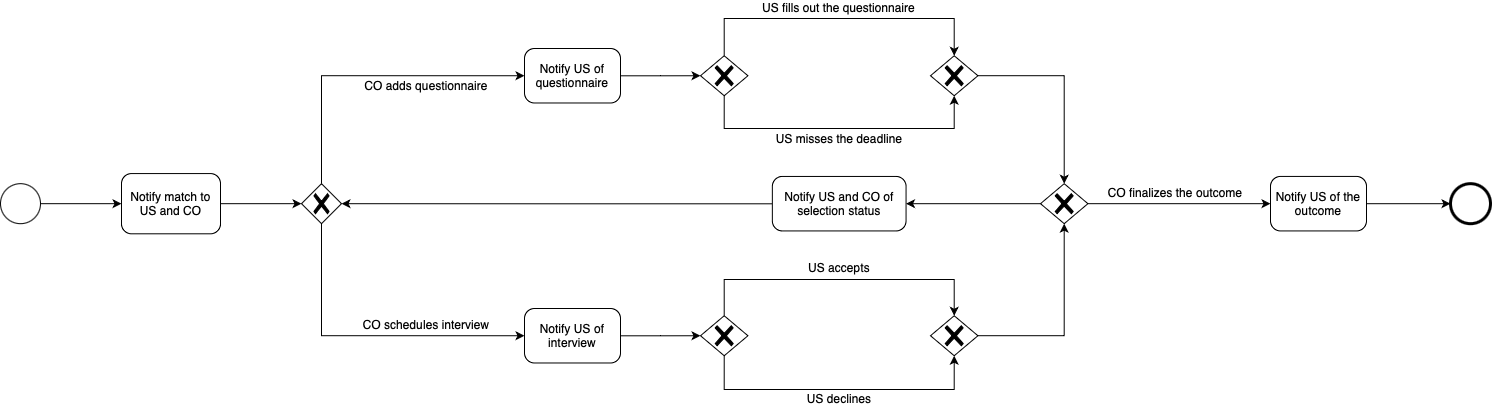

The diagram above was exported from draw.io. Its source (the exported page's mxGraphModel, read from the mxfile embedded in the PNG):
<mxGraphModel dx="157" dy="695" grid="1" gridSize="10" guides="1" tooltips="1" connect="1" arrows="1" fold="1" page="1" pageScale="1" pageWidth="827" pageHeight="1169" math="0" shadow="0">
  <root>
    <mxCell id="0" />
    <mxCell id="1" parent="0" />
    <mxCell id="_WFTsrjcb9pCngMvxU52-91" style="edgeStyle=orthogonalEdgeStyle;rounded=0;orthogonalLoop=1;jettySize=auto;html=1;" parent="1" source="_WFTsrjcb9pCngMvxU52-2" target="_WFTsrjcb9pCngMvxU52-3" edge="1">
      <mxGeometry relative="1" as="geometry" />
    </mxCell>
    <mxCell id="_WFTsrjcb9pCngMvxU52-2" value="&lt;font&gt;Notify US of the outcome&lt;/font&gt;" style="points=[[0.25,0,0],[0.5,0,0],[0.75,0,0],[1,0.25,0],[1,0.5,0],[1,0.75,0],[0.75,1,0],[0.5,1,0],[0.25,1,0],[0,0.75,0],[0,0.5,0],[0,0.25,0]];shape=mxgraph.bpmn.task;whiteSpace=wrap;rectStyle=rounded;size=10;html=1;container=1;expand=0;collapsible=0;taskMarker=abstract;" parent="1" vertex="1">
      <mxGeometry x="2150" y="213.93000000000006" width="96" height="54.5" as="geometry" />
    </mxCell>
    <mxCell id="_WFTsrjcb9pCngMvxU52-3" value="" style="points=[[0.145,0.145,0],[0.5,0,0],[0.855,0.145,0],[1,0.5,0],[0.855,0.855,0],[0.5,1,0],[0.145,0.855,0],[0,0.5,0]];shape=mxgraph.bpmn.event;html=1;verticalLabelPosition=bottom;labelBackgroundColor=#ffffff;verticalAlign=top;align=center;perimeter=ellipsePerimeter;outlineConnect=0;aspect=fixed;outline=end;symbol=terminate2;" parent="1" vertex="1">
      <mxGeometry x="2330" y="221.17999999999995" width="40" height="40" as="geometry" />
    </mxCell>
    <mxCell id="_WFTsrjcb9pCngMvxU52-7" value="&lt;font&gt;Notify US of interview&lt;/font&gt;" style="points=[[0.25,0,0],[0.5,0,0],[0.75,0,0],[1,0.25,0],[1,0.5,0],[1,0.75,0],[0.75,1,0],[0.5,1,0],[0.25,1,0],[0,0.75,0],[0,0.5,0],[0,0.25,0]];shape=mxgraph.bpmn.task;whiteSpace=wrap;rectStyle=rounded;size=10;html=1;container=1;expand=0;collapsible=0;taskMarker=abstract;" parent="1" vertex="1">
      <mxGeometry x="1404" y="346" width="96" height="54.48" as="geometry" />
    </mxCell>
    <mxCell id="_WFTsrjcb9pCngMvxU52-8" style="edgeStyle=orthogonalEdgeStyle;rounded=0;orthogonalLoop=1;jettySize=auto;html=1;entryX=0;entryY=0.5;entryDx=0;entryDy=0;entryPerimeter=0;" parent="1" source="_WFTsrjcb9pCngMvxU52-9" target="_WFTsrjcb9pCngMvxU52-19" edge="1">
      <mxGeometry relative="1" as="geometry">
        <mxPoint x="983.9999999999998" y="295.5500000000002" as="targetPoint" />
      </mxGeometry>
    </mxCell>
    <mxCell id="_WFTsrjcb9pCngMvxU52-9" value="" style="points=[[0.145,0.145,0],[0.5,0,0],[0.855,0.145,0],[1,0.5,0],[0.855,0.855,0],[0.5,1,0],[0.145,0.855,0],[0,0.5,0]];shape=mxgraph.bpmn.event;html=1;verticalLabelPosition=bottom;labelBackgroundColor=#ffffff;verticalAlign=top;align=center;perimeter=ellipsePerimeter;outlineConnect=0;aspect=fixed;outline=standard;symbol=general;" parent="1" vertex="1">
      <mxGeometry x="879.9993877551019" y="221.18236842105262" width="40" height="40" as="geometry" />
    </mxCell>
    <mxCell id="_WFTsrjcb9pCngMvxU52-13" value="" style="points=[[0.25,0.25,0],[0.5,0,0],[0.75,0.25,0],[1,0.5,0],[0.75,0.75,0],[0.5,1,0],[0.25,0.75,0],[0,0.5,0]];shape=mxgraph.bpmn.gateway2;html=1;verticalLabelPosition=bottom;labelBackgroundColor=#ffffff;verticalAlign=top;align=center;perimeter=rhombusPerimeter;outlineConnect=0;outline=none;symbol=none;gwType=exclusive;aspect=fixed;" parent="1" vertex="1">
      <mxGeometry x="1920.0027431585136" y="221.18459341152732" width="47.42" height="40" as="geometry" />
    </mxCell>
    <mxCell id="_WFTsrjcb9pCngMvxU52-14" value="&lt;font&gt;CO adds questionnaire&lt;/font&gt;" style="text;html=1;strokeColor=none;fillColor=none;align=center;verticalAlign=middle;whiteSpace=wrap;rounded=0;" parent="1" vertex="1">
      <mxGeometry x="1240" y="117" width="131.96" height="11.53" as="geometry" />
    </mxCell>
    <mxCell id="_WFTsrjcb9pCngMvxU52-15" value="&lt;font&gt;CO schedules interview&lt;/font&gt;" style="text;html=1;strokeColor=none;fillColor=none;align=center;verticalAlign=middle;whiteSpace=wrap;rounded=0;" parent="1" vertex="1">
      <mxGeometry x="1240" y="354.78" width="131.96" height="13.78" as="geometry" />
    </mxCell>
    <mxCell id="_WFTsrjcb9pCngMvxU52-16" value="" style="points=[[0.25,0.25,0],[0.5,0,0],[0.75,0.25,0],[1,0.5,0],[0.75,0.75,0],[0.5,1,0],[0.25,0.75,0],[0,0.5,0]];shape=mxgraph.bpmn.gateway2;html=1;verticalLabelPosition=bottom;labelBackgroundColor=#ffffff;verticalAlign=top;align=center;perimeter=rhombusPerimeter;outlineConnect=0;outline=none;symbol=none;gwType=exclusive;aspect=fixed;" parent="1" vertex="1">
      <mxGeometry x="1181.0027431585136" y="221.1845934115271" width="40" height="40" as="geometry" />
    </mxCell>
    <mxCell id="_WFTsrjcb9pCngMvxU52-19" value="&lt;font&gt;Notify match to US and CO&lt;/font&gt;" style="points=[[0.25,0,0],[0.5,0,0],[0.75,0,0],[1,0.25,0],[1,0.5,0],[1,0.75,0],[0.75,1,0],[0.5,1,0],[0.25,1,0],[0,0.75,0],[0,0.5,0],[0,0.25,0]];shape=mxgraph.bpmn.task;whiteSpace=wrap;rectStyle=rounded;size=10;html=1;container=1;expand=0;collapsible=0;taskMarker=abstract;" parent="1" vertex="1">
      <mxGeometry x="1001" y="211.06999999999994" width="99" height="60.23" as="geometry" />
    </mxCell>
    <mxCell id="_WFTsrjcb9pCngMvxU52-20" style="edgeStyle=orthogonalEdgeStyle;rounded=0;orthogonalLoop=1;jettySize=auto;html=1;entryX=0;entryY=0.5;entryDx=0;entryDy=0;entryPerimeter=0;" parent="1" source="_WFTsrjcb9pCngMvxU52-19" target="_WFTsrjcb9pCngMvxU52-16" edge="1">
      <mxGeometry relative="1" as="geometry" />
    </mxCell>
    <mxCell id="_WFTsrjcb9pCngMvxU52-26" value="" style="points=[[0.25,0.25,0],[0.5,0,0],[0.75,0.25,0],[1,0.5,0],[0.75,0.75,0],[0.5,1,0],[0.25,0.75,0],[0,0.5,0]];shape=mxgraph.bpmn.gateway2;html=1;verticalLabelPosition=bottom;labelBackgroundColor=#ffffff;verticalAlign=top;align=center;perimeter=rhombusPerimeter;outlineConnect=0;outline=none;symbol=none;gwType=exclusive;aspect=fixed;" parent="1" vertex="1">
      <mxGeometry x="1580.0027431585136" y="93.24459341152715" width="47.42" height="40" as="geometry" />
    </mxCell>
    <mxCell id="_WFTsrjcb9pCngMvxU52-27" value="&lt;font&gt;US fills out the questionnaire&lt;/font&gt;" style="text;html=1;strokeColor=none;fillColor=none;align=center;verticalAlign=middle;whiteSpace=wrap;rounded=0;" parent="1" vertex="1">
      <mxGeometry x="1640" y="40" width="157.42" height="10" as="geometry" />
    </mxCell>
    <mxCell id="_WFTsrjcb9pCngMvxU52-28" value="&lt;font&gt;US misses the deadline&lt;/font&gt;" style="text;html=1;strokeColor=none;fillColor=none;align=center;verticalAlign=middle;whiteSpace=wrap;rounded=0;" parent="1" vertex="1">
      <mxGeometry x="1653.71" y="169" width="130" height="14.48" as="geometry" />
    </mxCell>
    <mxCell id="_WFTsrjcb9pCngMvxU52-29" value="" style="points=[[0.25,0.25,0],[0.5,0,0],[0.75,0.25,0],[1,0.5,0],[0.75,0.75,0],[0.5,1,0],[0.25,0.75,0],[0,0.5,0]];shape=mxgraph.bpmn.gateway2;html=1;verticalLabelPosition=bottom;labelBackgroundColor=#ffffff;verticalAlign=top;align=center;perimeter=rhombusPerimeter;outlineConnect=0;outline=none;symbol=none;gwType=exclusive;aspect=fixed;" parent="1" vertex="1">
      <mxGeometry x="1810.0027431585136" y="93.24459341152715" width="47.42" height="40" as="geometry" />
    </mxCell>
    <mxCell id="_WFTsrjcb9pCngMvxU52-30" style="edgeStyle=orthogonalEdgeStyle;rounded=0;orthogonalLoop=1;jettySize=auto;html=1;entryX=0.5;entryY=0;entryDx=0;entryDy=0;entryPerimeter=0;" parent="1" source="_WFTsrjcb9pCngMvxU52-29" target="_WFTsrjcb9pCngMvxU52-13" edge="1">
      <mxGeometry relative="1" as="geometry" />
    </mxCell>
    <mxCell id="_WFTsrjcb9pCngMvxU52-35" style="edgeStyle=orthogonalEdgeStyle;rounded=0;orthogonalLoop=1;jettySize=auto;html=1;entryX=0;entryY=0.5;entryDx=0;entryDy=0;entryPerimeter=0;exitX=0.5;exitY=1;exitDx=0;exitDy=0;exitPerimeter=0;" parent="1" source="_WFTsrjcb9pCngMvxU52-16" target="_WFTsrjcb9pCngMvxU52-7" edge="1">
      <mxGeometry relative="1" as="geometry" />
    </mxCell>
    <mxCell id="_WFTsrjcb9pCngMvxU52-18" value="&lt;font&gt;Notify US of questionnaire&lt;/font&gt;" style="points=[[0.25,0,0],[0.5,0,0],[0.75,0,0],[1,0.25,0],[1,0.5,0],[1,0.75,0],[0.75,1,0],[0.5,1,0],[0.25,1,0],[0,0.75,0],[0,0.5,0],[0,0.25,0]];shape=mxgraph.bpmn.task;whiteSpace=wrap;rectStyle=rounded;size=10;html=1;container=1;expand=0;collapsible=0;taskMarker=abstract;" parent="1" vertex="1">
      <mxGeometry x="1404" y="86" width="96" height="54.48" as="geometry" />
    </mxCell>
    <mxCell id="_WFTsrjcb9pCngMvxU52-39" style="edgeStyle=orthogonalEdgeStyle;rounded=0;orthogonalLoop=1;jettySize=auto;html=1;entryX=0;entryY=0.5;entryDx=0;entryDy=0;entryPerimeter=0;exitX=0.5;exitY=0;exitDx=0;exitDy=0;exitPerimeter=0;" parent="1" source="_WFTsrjcb9pCngMvxU52-16" target="_WFTsrjcb9pCngMvxU52-18" edge="1">
      <mxGeometry relative="1" as="geometry" />
    </mxCell>
    <mxCell id="_WFTsrjcb9pCngMvxU52-42" style="edgeStyle=orthogonalEdgeStyle;rounded=0;orthogonalLoop=1;jettySize=auto;html=1;entryX=0;entryY=0.5;entryDx=0;entryDy=0;entryPerimeter=0;" parent="1" source="_WFTsrjcb9pCngMvxU52-18" target="_WFTsrjcb9pCngMvxU52-26" edge="1">
      <mxGeometry relative="1" as="geometry" />
    </mxCell>
    <mxCell id="_WFTsrjcb9pCngMvxU52-44" style="edgeStyle=orthogonalEdgeStyle;rounded=0;orthogonalLoop=1;jettySize=auto;html=1;entryX=0.5;entryY=0;entryDx=0;entryDy=0;entryPerimeter=0;exitX=0.5;exitY=0;exitDx=0;exitDy=0;exitPerimeter=0;" parent="1" source="_WFTsrjcb9pCngMvxU52-26" target="_WFTsrjcb9pCngMvxU52-29" edge="1">
      <mxGeometry relative="1" as="geometry">
        <mxPoint x="1833.7127431585138" y="93.24459341152715" as="targetPoint" />
        <Array as="points">
          <mxPoint x="1604" y="56" />
          <mxPoint x="1834" y="56" />
        </Array>
      </mxGeometry>
    </mxCell>
    <mxCell id="_WFTsrjcb9pCngMvxU52-45" style="edgeStyle=orthogonalEdgeStyle;rounded=0;orthogonalLoop=1;jettySize=auto;html=1;entryX=0.5;entryY=1;entryDx=0;entryDy=0;entryPerimeter=0;exitX=0.5;exitY=1;exitDx=0;exitDy=0;exitPerimeter=0;" parent="1" source="_WFTsrjcb9pCngMvxU52-26" target="_WFTsrjcb9pCngMvxU52-29" edge="1">
      <mxGeometry relative="1" as="geometry">
        <mxPoint x="1833.7127431585138" y="133.24459341152715" as="targetPoint" />
        <Array as="points">
          <mxPoint x="1604" y="166" />
          <mxPoint x="1834" y="166" />
        </Array>
      </mxGeometry>
    </mxCell>
    <mxCell id="_WFTsrjcb9pCngMvxU52-52" value="" style="points=[[0.25,0.25,0],[0.5,0,0],[0.75,0.25,0],[1,0.5,0],[0.75,0.75,0],[0.5,1,0],[0.25,0.75,0],[0,0.5,0]];shape=mxgraph.bpmn.gateway2;html=1;verticalLabelPosition=bottom;labelBackgroundColor=#ffffff;verticalAlign=top;align=center;perimeter=rhombusPerimeter;outlineConnect=0;outline=none;symbol=none;gwType=exclusive;aspect=fixed;" parent="1" vertex="1">
      <mxGeometry x="1580.0027431585136" y="353.24459341152715" width="47.42" height="40" as="geometry" />
    </mxCell>
    <mxCell id="_WFTsrjcb9pCngMvxU52-53" value="&lt;font&gt;US accepts&lt;/font&gt;" style="text;html=1;strokeColor=none;fillColor=none;align=center;verticalAlign=middle;whiteSpace=wrap;rounded=0;" parent="1" vertex="1">
      <mxGeometry x="1683.71" y="300" width="70" height="10" as="geometry" />
    </mxCell>
    <mxCell id="_WFTsrjcb9pCngMvxU52-54" value="&lt;font&gt;US declines&lt;/font&gt;" style="text;html=1;strokeColor=none;fillColor=none;align=center;verticalAlign=middle;whiteSpace=wrap;rounded=0;" parent="1" vertex="1">
      <mxGeometry x="1681.86" y="429" width="73.71" height="14.48" as="geometry" />
    </mxCell>
    <mxCell id="_WFTsrjcb9pCngMvxU52-59" style="edgeStyle=orthogonalEdgeStyle;rounded=0;orthogonalLoop=1;jettySize=auto;html=1;" parent="1" source="_WFTsrjcb9pCngMvxU52-55" target="_WFTsrjcb9pCngMvxU52-13" edge="1">
      <mxGeometry relative="1" as="geometry" />
    </mxCell>
    <mxCell id="_WFTsrjcb9pCngMvxU52-55" value="" style="points=[[0.25,0.25,0],[0.5,0,0],[0.75,0.25,0],[1,0.5,0],[0.75,0.75,0],[0.5,1,0],[0.25,0.75,0],[0,0.5,0]];shape=mxgraph.bpmn.gateway2;html=1;verticalLabelPosition=bottom;labelBackgroundColor=#ffffff;verticalAlign=top;align=center;perimeter=rhombusPerimeter;outlineConnect=0;outline=none;symbol=none;gwType=exclusive;aspect=fixed;" parent="1" vertex="1">
      <mxGeometry x="1810.0027431585136" y="353.24459341152715" width="47.42" height="40" as="geometry" />
    </mxCell>
    <mxCell id="_WFTsrjcb9pCngMvxU52-56" style="edgeStyle=orthogonalEdgeStyle;rounded=0;orthogonalLoop=1;jettySize=auto;html=1;entryX=0.5;entryY=0;entryDx=0;entryDy=0;entryPerimeter=0;exitX=0.5;exitY=0;exitDx=0;exitDy=0;exitPerimeter=0;" parent="1" source="_WFTsrjcb9pCngMvxU52-52" target="_WFTsrjcb9pCngMvxU52-55" edge="1">
      <mxGeometry relative="1" as="geometry">
        <Array as="points">
          <mxPoint x="1604" y="317" />
          <mxPoint x="1834" y="317" />
          <mxPoint x="1834" y="354" />
        </Array>
      </mxGeometry>
    </mxCell>
    <mxCell id="_WFTsrjcb9pCngMvxU52-57" style="edgeStyle=orthogonalEdgeStyle;rounded=0;orthogonalLoop=1;jettySize=auto;html=1;entryX=0.5;entryY=1;entryDx=0;entryDy=0;entryPerimeter=0;exitX=0.5;exitY=1;exitDx=0;exitDy=0;exitPerimeter=0;" parent="1" source="_WFTsrjcb9pCngMvxU52-52" target="_WFTsrjcb9pCngMvxU52-55" edge="1">
      <mxGeometry relative="1" as="geometry">
        <Array as="points">
          <mxPoint x="1604" y="427" />
          <mxPoint x="1834" y="427" />
          <mxPoint x="1834" y="394" />
        </Array>
      </mxGeometry>
    </mxCell>
    <mxCell id="_WFTsrjcb9pCngMvxU52-58" style="edgeStyle=orthogonalEdgeStyle;rounded=0;orthogonalLoop=1;jettySize=auto;html=1;entryX=0;entryY=0.5;entryDx=0;entryDy=0;entryPerimeter=0;" parent="1" source="_WFTsrjcb9pCngMvxU52-7" target="_WFTsrjcb9pCngMvxU52-52" edge="1">
      <mxGeometry relative="1" as="geometry" />
    </mxCell>
    <mxCell id="_WFTsrjcb9pCngMvxU52-85" style="edgeStyle=orthogonalEdgeStyle;rounded=0;orthogonalLoop=1;jettySize=auto;html=1;entryX=1;entryY=0.5;entryDx=0;entryDy=0;entryPerimeter=0;" parent="1" source="_WFTsrjcb9pCngMvxU52-98" target="_WFTsrjcb9pCngMvxU52-16" edge="1">
      <mxGeometry relative="1" as="geometry" />
    </mxCell>
    <mxCell id="_WFTsrjcb9pCngMvxU52-34" value="&lt;font&gt;CO finalizes the outcome&lt;/font&gt;" style="text;html=1;strokeColor=none;fillColor=none;align=center;verticalAlign=middle;whiteSpace=wrap;rounded=0;" parent="1" vertex="1">
      <mxGeometry x="1980" y="224.18000000000006" width="150" height="12.25" as="geometry" />
    </mxCell>
    <mxCell id="_WFTsrjcb9pCngMvxU52-90" style="edgeStyle=orthogonalEdgeStyle;rounded=0;orthogonalLoop=1;jettySize=auto;html=1;entryX=0;entryY=0.5;entryDx=0;entryDy=0;entryPerimeter=0;" parent="1" source="_WFTsrjcb9pCngMvxU52-13" target="_WFTsrjcb9pCngMvxU52-2" edge="1">
      <mxGeometry relative="1" as="geometry" />
    </mxCell>
    <mxCell id="_WFTsrjcb9pCngMvxU52-99" value="" style="edgeStyle=orthogonalEdgeStyle;rounded=0;orthogonalLoop=1;jettySize=auto;html=1;entryX=1;entryY=0.5;entryDx=0;entryDy=0;entryPerimeter=0;" parent="1" source="_WFTsrjcb9pCngMvxU52-13" target="_WFTsrjcb9pCngMvxU52-98" edge="1">
      <mxGeometry relative="1" as="geometry">
        <mxPoint x="1920" y="241" as="sourcePoint" />
        <mxPoint x="1221" y="241" as="targetPoint" />
      </mxGeometry>
    </mxCell>
    <mxCell id="_WFTsrjcb9pCngMvxU52-98" value="&lt;font&gt;Notify US and CO of selection status&lt;/font&gt;" style="points=[[0.25,0,0],[0.5,0,0],[0.75,0,0],[1,0.25,0],[1,0.5,0],[1,0.75,0],[0.75,1,0],[0.5,1,0],[0.25,1,0],[0,0.75,0],[0,0.5,0],[0,0.25,0]];shape=mxgraph.bpmn.task;whiteSpace=wrap;rectStyle=rounded;size=10;html=1;container=1;expand=0;collapsible=0;taskMarker=abstract;" parent="1" vertex="1">
      <mxGeometry x="1651.85" y="213.95" width="133.71" height="54.48" as="geometry" />
    </mxCell>
  </root>
</mxGraphModel>